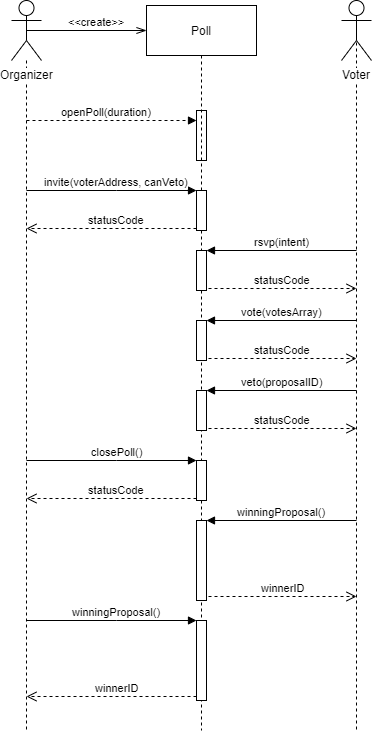

The diagram above was exported from draw.io. Its source (the exported page's mxGraphModel, read from the mxfile embedded in the PNG):
<mxGraphModel dx="1408" dy="699" grid="1" gridSize="10" guides="1" tooltips="1" connect="1" arrows="1" fold="1" page="1" pageScale="1" pageWidth="850" pageHeight="1100" background="#ffffff" math="0" shadow="0">
  <root>
    <mxCell id="0" />
    <mxCell id="1" parent="0" />
    <mxCell id="7RHfs9OjzMsaW3brlCLG-6" value="&amp;lt;&amp;lt;create&amp;gt;&amp;gt;" style="edgeStyle=orthogonalEdgeStyle;rounded=0;orthogonalLoop=1;jettySize=auto;html=1;exitX=0.5;exitY=0.5;exitDx=0;exitDy=0;exitPerimeter=0;entryX=0;entryY=0.5;entryDx=0;entryDy=0;endArrow=openThin;endFill=0;verticalAlign=bottom;endSize=8;" edge="1" parent="1" source="7RHfs9OjzMsaW3brlCLG-1" target="7RHfs9OjzMsaW3brlCLG-20">
      <mxGeometry x="0.1667" relative="1" as="geometry">
        <mxPoint x="130" y="50" as="targetPoint" />
        <mxPoint as="offset" />
      </mxGeometry>
    </mxCell>
    <mxCell id="7RHfs9OjzMsaW3brlCLG-13" value="" style="edgeStyle=orthogonalEdgeStyle;rounded=0;orthogonalLoop=1;jettySize=auto;html=1;dashed=1;endArrow=none;endFill=0;" edge="1" parent="1" source="7RHfs9OjzMsaW3brlCLG-1">
      <mxGeometry relative="1" as="geometry">
        <mxPoint x="50" y="750" as="targetPoint" />
        <Array as="points">
          <mxPoint x="50" y="722" />
        </Array>
      </mxGeometry>
    </mxCell>
    <mxCell id="7RHfs9OjzMsaW3brlCLG-1" value="Organizer" style="shape=umlActor;verticalLabelPosition=bottom;labelBackgroundColor=#ffffff;verticalAlign=top;html=1;outlineConnect=0;" vertex="1" parent="1">
      <mxGeometry x="35" y="20" width="30" height="60" as="geometry" />
    </mxCell>
    <mxCell id="7RHfs9OjzMsaW3brlCLG-11" style="edgeStyle=orthogonalEdgeStyle;rounded=0;orthogonalLoop=1;jettySize=auto;html=1;exitX=0.5;exitY=1;exitDx=0;exitDy=0;endArrow=none;endFill=0;dashed=1;" edge="1" parent="1" source="7RHfs9OjzMsaW3brlCLG-25">
      <mxGeometry relative="1" as="geometry">
        <mxPoint x="225" y="750" as="targetPoint" />
        <mxPoint x="190" y="80" as="sourcePoint" />
        <Array as="points">
          <mxPoint x="225" y="720" />
        </Array>
      </mxGeometry>
    </mxCell>
    <mxCell id="7RHfs9OjzMsaW3brlCLG-20" value="Poll" style="html=1;" vertex="1" parent="1">
      <mxGeometry x="170" y="25" width="110" height="50" as="geometry" />
    </mxCell>
    <mxCell id="7RHfs9OjzMsaW3brlCLG-21" value="" style="html=1;points=[];perimeter=orthogonalPerimeter;" vertex="1" parent="1">
      <mxGeometry x="220" y="130" width="10" height="50" as="geometry" />
    </mxCell>
    <mxCell id="7RHfs9OjzMsaW3brlCLG-22" value="openPoll(duration)" style="html=1;verticalAlign=bottom;startArrow=none;endArrow=block;startSize=8;dashed=1;startFill=0;edgeStyle=elbowEdgeStyle;rounded=0;elbow=vertical;" edge="1" target="7RHfs9OjzMsaW3brlCLG-21" parent="1">
      <mxGeometry x="0.1765" y="-20" relative="1" as="geometry">
        <mxPoint x="50" y="140" as="sourcePoint" />
        <Array as="points">
          <mxPoint x="150" y="140" />
          <mxPoint x="140" y="130" />
          <mxPoint x="130" y="170" />
        </Array>
        <mxPoint x="-20" y="-20" as="offset" />
      </mxGeometry>
    </mxCell>
    <mxCell id="7RHfs9OjzMsaW3brlCLG-26" value="invite(voterAddress, canVeto)" style="html=1;verticalAlign=bottom;endArrow=block;entryX=0;entryY=0;edgeStyle=elbowEdgeStyle;elbow=vertical;rounded=0;" edge="1" target="7RHfs9OjzMsaW3brlCLG-25" parent="1">
      <mxGeometry x="0.0588" relative="1" as="geometry">
        <mxPoint x="50" y="210" as="sourcePoint" />
        <Array as="points">
          <mxPoint x="140" y="210" />
        </Array>
        <mxPoint as="offset" />
      </mxGeometry>
    </mxCell>
    <mxCell id="7RHfs9OjzMsaW3brlCLG-27" value="statusCode" style="html=1;verticalAlign=bottom;endArrow=open;dashed=1;endSize=8;exitX=0;exitY=0.95;" edge="1" source="7RHfs9OjzMsaW3brlCLG-25" parent="1">
      <mxGeometry x="-0.0588" relative="1" as="geometry">
        <mxPoint x="50" y="248" as="targetPoint" />
        <mxPoint as="offset" />
      </mxGeometry>
    </mxCell>
    <mxCell id="7RHfs9OjzMsaW3brlCLG-25" value="" style="html=1;points=[];perimeter=orthogonalPerimeter;" vertex="1" parent="1">
      <mxGeometry x="220" y="210" width="10" height="40" as="geometry" />
    </mxCell>
    <mxCell id="7RHfs9OjzMsaW3brlCLG-28" style="edgeStyle=orthogonalEdgeStyle;rounded=0;orthogonalLoop=1;jettySize=auto;html=1;exitX=0.5;exitY=1;exitDx=0;exitDy=0;endArrow=none;endFill=0;dashed=1;" edge="1" parent="1" source="7RHfs9OjzMsaW3brlCLG-20" target="7RHfs9OjzMsaW3brlCLG-25">
      <mxGeometry relative="1" as="geometry">
        <mxPoint x="225" y="720" as="targetPoint" />
        <mxPoint x="225" y="75" as="sourcePoint" />
        <Array as="points">
          <mxPoint x="225" y="160" />
          <mxPoint x="225" y="160" />
        </Array>
      </mxGeometry>
    </mxCell>
    <mxCell id="7RHfs9OjzMsaW3brlCLG-34" style="edgeStyle=elbowEdgeStyle;rounded=0;orthogonalLoop=1;jettySize=auto;elbow=vertical;html=1;exitX=0.5;exitY=0.5;exitDx=0;exitDy=0;exitPerimeter=0;startArrow=none;startFill=0;endArrow=none;endFill=0;dashed=1;" edge="1" parent="1" source="7RHfs9OjzMsaW3brlCLG-30">
      <mxGeometry relative="1" as="geometry">
        <mxPoint x="380" y="750" as="targetPoint" />
        <Array as="points">
          <mxPoint x="380" y="230" />
          <mxPoint x="370" y="380" />
          <mxPoint x="520" y="510" />
          <mxPoint x="430" y="370" />
          <mxPoint x="480" y="460" />
          <mxPoint x="320" y="410" />
          <mxPoint x="330" y="360" />
        </Array>
      </mxGeometry>
    </mxCell>
    <mxCell id="7RHfs9OjzMsaW3brlCLG-30" value="Voter" style="shape=umlActor;verticalLabelPosition=bottom;labelBackgroundColor=#ffffff;verticalAlign=top;html=1;outlineConnect=0;" vertex="1" parent="1">
      <mxGeometry x="365" y="20" width="30" height="60" as="geometry" />
    </mxCell>
    <mxCell id="7RHfs9OjzMsaW3brlCLG-35" value="" style="html=1;points=[];perimeter=orthogonalPerimeter;" vertex="1" parent="1">
      <mxGeometry x="220" y="270" width="10" height="40" as="geometry" />
    </mxCell>
    <mxCell id="7RHfs9OjzMsaW3brlCLG-36" value="rsvp(intent)" style="html=1;verticalAlign=bottom;endArrow=block;rounded=0;" edge="1" parent="1">
      <mxGeometry relative="1" as="geometry">
        <mxPoint x="380" y="270" as="sourcePoint" />
        <mxPoint x="230" y="270" as="targetPoint" />
      </mxGeometry>
    </mxCell>
    <mxCell id="7RHfs9OjzMsaW3brlCLG-37" value="statusCode" style="html=1;verticalAlign=bottom;endArrow=open;dashed=1;endSize=8;exitX=1.2;exitY=0.95;exitDx=0;exitDy=0;exitPerimeter=0;rounded=0;" edge="1" source="7RHfs9OjzMsaW3brlCLG-35" parent="1">
      <mxGeometry relative="1" as="geometry">
        <mxPoint x="380" y="308" as="targetPoint" />
        <mxPoint x="250" y="346" as="sourcePoint" />
      </mxGeometry>
    </mxCell>
    <mxCell id="7RHfs9OjzMsaW3brlCLG-41" value="" style="html=1;points=[];perimeter=orthogonalPerimeter;" vertex="1" parent="1">
      <mxGeometry x="220" y="340" width="10" height="40" as="geometry" />
    </mxCell>
    <mxCell id="7RHfs9OjzMsaW3brlCLG-42" value="vote(votesArray)" style="html=1;verticalAlign=bottom;endArrow=block;rounded=0;" edge="1" parent="1">
      <mxGeometry relative="1" as="geometry">
        <mxPoint x="380" y="340" as="sourcePoint" />
        <mxPoint x="230" y="340" as="targetPoint" />
      </mxGeometry>
    </mxCell>
    <mxCell id="7RHfs9OjzMsaW3brlCLG-43" value="statusCode" style="html=1;verticalAlign=bottom;endArrow=open;dashed=1;endSize=8;exitX=1.2;exitY=0.95;exitDx=0;exitDy=0;exitPerimeter=0;rounded=0;" edge="1" parent="1" source="7RHfs9OjzMsaW3brlCLG-41">
      <mxGeometry relative="1" as="geometry">
        <mxPoint x="380" y="378" as="targetPoint" />
        <mxPoint x="250" y="416" as="sourcePoint" />
      </mxGeometry>
    </mxCell>
    <mxCell id="7RHfs9OjzMsaW3brlCLG-44" value="closePoll()" style="html=1;verticalAlign=bottom;endArrow=block;entryX=0;entryY=0;edgeStyle=elbowEdgeStyle;elbow=vertical;rounded=0;" edge="1" parent="1" target="7RHfs9OjzMsaW3brlCLG-46">
      <mxGeometry x="0.0588" relative="1" as="geometry">
        <mxPoint x="50" y="480" as="sourcePoint" />
        <Array as="points">
          <mxPoint x="140" y="480" />
        </Array>
        <mxPoint as="offset" />
      </mxGeometry>
    </mxCell>
    <mxCell id="7RHfs9OjzMsaW3brlCLG-45" value="statusCode" style="html=1;verticalAlign=bottom;endArrow=open;dashed=1;endSize=8;exitX=0;exitY=0.95;" edge="1" parent="1" source="7RHfs9OjzMsaW3brlCLG-46">
      <mxGeometry x="-0.0588" relative="1" as="geometry">
        <mxPoint x="50" y="518" as="targetPoint" />
        <mxPoint as="offset" />
      </mxGeometry>
    </mxCell>
    <mxCell id="7RHfs9OjzMsaW3brlCLG-46" value="" style="html=1;points=[];perimeter=orthogonalPerimeter;" vertex="1" parent="1">
      <mxGeometry x="220" y="480" width="10" height="40" as="geometry" />
    </mxCell>
    <mxCell id="7RHfs9OjzMsaW3brlCLG-50" value="" style="html=1;points=[];perimeter=orthogonalPerimeter;" vertex="1" parent="1">
      <mxGeometry x="220" y="410" width="10" height="40" as="geometry" />
    </mxCell>
    <mxCell id="7RHfs9OjzMsaW3brlCLG-51" value="veto(proposalID)" style="html=1;verticalAlign=bottom;endArrow=block;rounded=0;" edge="1" parent="1">
      <mxGeometry relative="1" as="geometry">
        <mxPoint x="380" y="410" as="sourcePoint" />
        <mxPoint x="230" y="410" as="targetPoint" />
      </mxGeometry>
    </mxCell>
    <mxCell id="7RHfs9OjzMsaW3brlCLG-52" value="statusCode" style="html=1;verticalAlign=bottom;endArrow=open;dashed=1;endSize=8;exitX=1.2;exitY=0.95;exitDx=0;exitDy=0;exitPerimeter=0;rounded=0;" edge="1" parent="1" source="7RHfs9OjzMsaW3brlCLG-50">
      <mxGeometry relative="1" as="geometry">
        <mxPoint x="380" y="448" as="targetPoint" />
        <mxPoint x="250" y="486" as="sourcePoint" />
      </mxGeometry>
    </mxCell>
    <mxCell id="7RHfs9OjzMsaW3brlCLG-53" value="" style="html=1;points=[];perimeter=orthogonalPerimeter;" vertex="1" parent="1">
      <mxGeometry x="220" y="540" width="10" height="80" as="geometry" />
    </mxCell>
    <mxCell id="7RHfs9OjzMsaW3brlCLG-54" value="winningProposal()" style="html=1;verticalAlign=bottom;endArrow=block;rounded=0;" edge="1" parent="1">
      <mxGeometry relative="1" as="geometry">
        <mxPoint x="380" y="540" as="sourcePoint" />
        <mxPoint x="230" y="540" as="targetPoint" />
      </mxGeometry>
    </mxCell>
    <mxCell id="7RHfs9OjzMsaW3brlCLG-55" value="winnerID" style="html=1;verticalAlign=bottom;endArrow=open;dashed=1;endSize=8;exitX=1.2;exitY=0.95;exitDx=0;exitDy=0;exitPerimeter=0;rounded=0;" edge="1" parent="1" source="7RHfs9OjzMsaW3brlCLG-53">
      <mxGeometry relative="1" as="geometry">
        <mxPoint x="380" y="616" as="targetPoint" />
        <mxPoint x="250" y="616" as="sourcePoint" />
      </mxGeometry>
    </mxCell>
    <mxCell id="7RHfs9OjzMsaW3brlCLG-56" value="winningProposal()" style="html=1;verticalAlign=bottom;endArrow=block;entryX=0;entryY=0;edgeStyle=elbowEdgeStyle;elbow=vertical;rounded=0;" edge="1" parent="1" target="7RHfs9OjzMsaW3brlCLG-58">
      <mxGeometry x="0.0588" relative="1" as="geometry">
        <mxPoint x="50" y="640" as="sourcePoint" />
        <Array as="points">
          <mxPoint x="140" y="640" />
        </Array>
        <mxPoint as="offset" />
      </mxGeometry>
    </mxCell>
    <mxCell id="7RHfs9OjzMsaW3brlCLG-57" value="winnerID" style="html=1;verticalAlign=bottom;endArrow=open;dashed=1;endSize=8;exitX=0;exitY=0.95;" edge="1" parent="1" source="7RHfs9OjzMsaW3brlCLG-58">
      <mxGeometry x="-0.0588" relative="1" as="geometry">
        <mxPoint x="50" y="716" as="targetPoint" />
        <mxPoint as="offset" />
      </mxGeometry>
    </mxCell>
    <mxCell id="7RHfs9OjzMsaW3brlCLG-58" value="" style="html=1;points=[];perimeter=orthogonalPerimeter;" vertex="1" parent="1">
      <mxGeometry x="220" y="640" width="10" height="80" as="geometry" />
    </mxCell>
  </root>
</mxGraphModel>